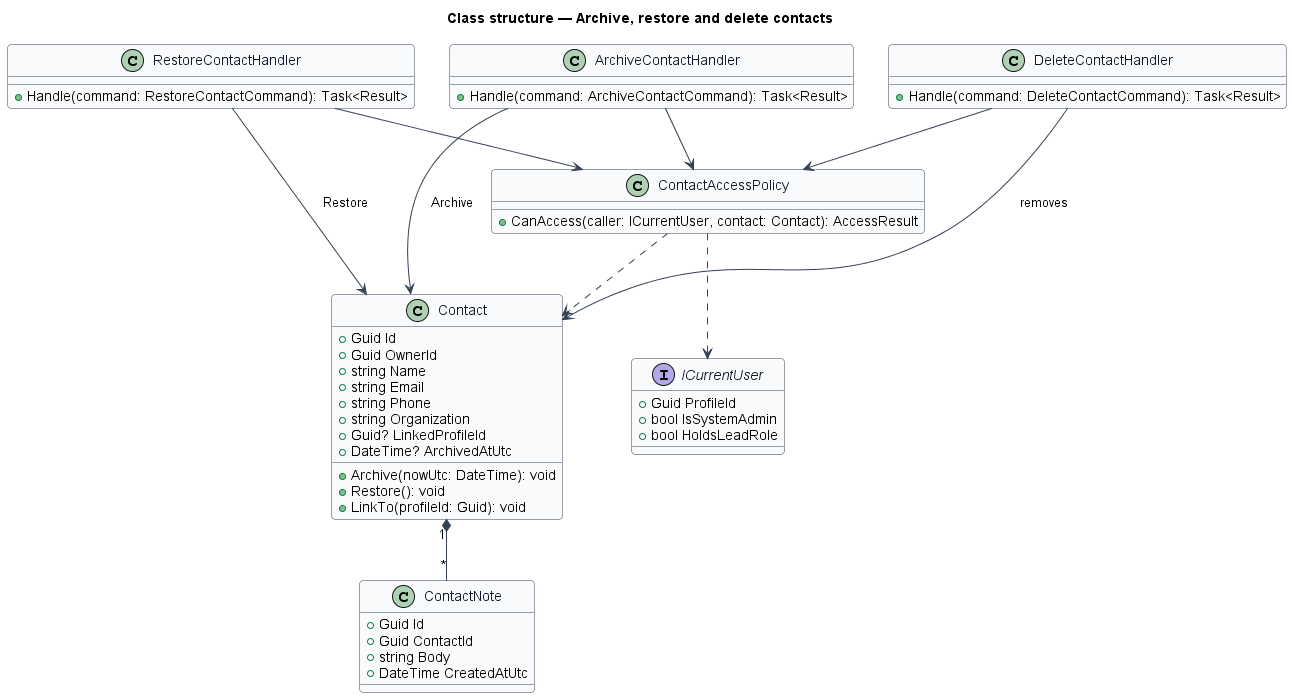

The diagram above was rendered by PlantUML. Its source (embedded in the PNG):
@startuml
skinparam backgroundColor #FFFFFF
skinparam shadowing false
skinparam roundcorner 8
skinparam defaultFontName Arial
skinparam ArrowColor #344054
skinparam class {
  BorderColor #344054
  FontColor #101828
  BackgroundColor #F9FAFB
}
title Class structure — Archive, restore and delete contacts
class Contact {
  +Guid Id
  +Guid OwnerId
  +string Name
  +string Email
  +string Phone
  +string Organization
  +Guid? LinkedProfileId
  +DateTime? ArchivedAtUtc
  +Archive(nowUtc: DateTime): void
  +Restore(): void
  +LinkTo(profileId: Guid): void
}
class ContactNote {
  +Guid Id
  +Guid ContactId
  +string Body
  +DateTime CreatedAtUtc
}
class ContactAccessPolicy {
  +CanAccess(caller: ICurrentUser, contact: Contact): AccessResult
}
interface ICurrentUser {
  +Guid ProfileId
  +bool IsSystemAdmin
  +bool HoldsLeadRole
}
Contact "1" *-- "*" ContactNote
ContactAccessPolicy ..> Contact
ContactAccessPolicy ..> ICurrentUser

class ArchiveContactHandler {
  +Handle(command: ArchiveContactCommand): Task<Result>
}
class RestoreContactHandler {
  +Handle(command: RestoreContactCommand): Task<Result>
}
class DeleteContactHandler {
  +Handle(command: DeleteContactCommand): Task<Result>
}
ArchiveContactHandler --> Contact : Archive
RestoreContactHandler --> Contact : Restore
DeleteContactHandler --> Contact : removes
ArchiveContactHandler --> ContactAccessPolicy
RestoreContactHandler --> ContactAccessPolicy
DeleteContactHandler --> ContactAccessPolicy
@enduml